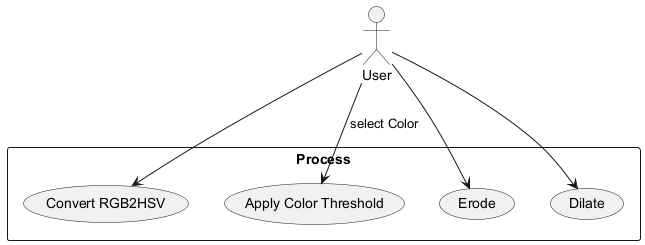

The diagram above was rendered by PlantUML. Its source (embedded in the PNG):
@startuml
actor User
rectangle Process {
  usecase "Convert RGB2HSV"
  usecase "Apply Color Threshold"
  usecase "Erode"
  usecase "Dilate"
}

User --> "Convert RGB2HSV"
User --> "Apply Color Threshold" : select Color
User --> "Erode"
User --> "Dilate"
@enduml